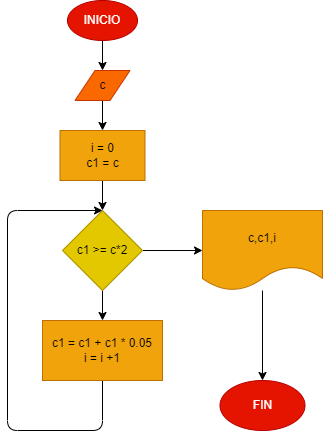

The diagram above was exported from draw.io. Its source (the exported page's mxGraphModel, read from the mxfile embedded in the PNG):
<mxGraphModel dx="532" dy="431" grid="1" gridSize="10" guides="1" tooltips="1" connect="1" arrows="1" fold="1" page="1" pageScale="1" pageWidth="827" pageHeight="1169" math="0" shadow="0">
  <root>
    <mxCell id="0" />
    <mxCell id="1" parent="0" />
    <mxCell id="4" value="" style="edgeStyle=none;html=1;" edge="1" parent="1" source="2" target="3">
      <mxGeometry relative="1" as="geometry" />
    </mxCell>
    <mxCell id="2" value="INICIO" style="ellipse;whiteSpace=wrap;html=1;fillColor=#e51400;fontColor=#ffffff;strokeColor=#B20000;" vertex="1" parent="1">
      <mxGeometry x="240" y="30" width="70" height="40" as="geometry" />
    </mxCell>
    <mxCell id="6" value="" style="edgeStyle=none;html=1;" edge="1" parent="1" source="3" target="5">
      <mxGeometry relative="1" as="geometry" />
    </mxCell>
    <mxCell id="3" value="c" style="shape=parallelogram;perimeter=parallelogramPerimeter;whiteSpace=wrap;html=1;fixedSize=1;fillColor=#fa6800;fontColor=#000000;strokeColor=#C73500;" vertex="1" parent="1">
      <mxGeometry x="247.5" y="100" width="55" height="30" as="geometry" />
    </mxCell>
    <mxCell id="8" value="" style="edgeStyle=none;html=1;" edge="1" parent="1" source="5" target="7">
      <mxGeometry relative="1" as="geometry" />
    </mxCell>
    <mxCell id="5" value="i = 0&lt;br&gt;c1 = c" style="whiteSpace=wrap;html=1;fillColor=#f0a30a;fontColor=#000000;strokeColor=#BD7000;" vertex="1" parent="1">
      <mxGeometry x="232.5" y="160" width="85" height="50" as="geometry" />
    </mxCell>
    <mxCell id="10" value="" style="edgeStyle=none;html=1;" edge="1" parent="1" source="7" target="9">
      <mxGeometry relative="1" as="geometry" />
    </mxCell>
    <mxCell id="13" value="" style="edgeStyle=none;html=1;" edge="1" parent="1" source="7" target="12">
      <mxGeometry relative="1" as="geometry" />
    </mxCell>
    <mxCell id="7" value="c1 &amp;gt;= c*2" style="rhombus;whiteSpace=wrap;html=1;fillColor=#e3c800;fontColor=#000000;strokeColor=#B09500;" vertex="1" parent="1">
      <mxGeometry x="235" y="240" width="80" height="80" as="geometry" />
    </mxCell>
    <mxCell id="11" style="edgeStyle=none;html=1;entryX=0.5;entryY=0;entryDx=0;entryDy=0;" edge="1" parent="1" source="9" target="7">
      <mxGeometry relative="1" as="geometry">
        <mxPoint x="200" y="240" as="targetPoint" />
        <Array as="points">
          <mxPoint x="275" y="460" />
          <mxPoint x="180" y="460" />
          <mxPoint x="180" y="240" />
        </Array>
      </mxGeometry>
    </mxCell>
    <mxCell id="9" value="c1 = c1 + c1 * 0.05&lt;br&gt;i = i +1" style="whiteSpace=wrap;html=1;fillColor=#f0a30a;fontColor=#000000;strokeColor=#BD7000;" vertex="1" parent="1">
      <mxGeometry x="215" y="350" width="120" height="60" as="geometry" />
    </mxCell>
    <mxCell id="15" value="" style="edgeStyle=none;html=1;" edge="1" parent="1" source="12" target="14">
      <mxGeometry relative="1" as="geometry" />
    </mxCell>
    <mxCell id="12" value="c,c1,i" style="shape=document;whiteSpace=wrap;html=1;boundedLbl=1;fillColor=#f0a30a;fontColor=#000000;strokeColor=#BD7000;" vertex="1" parent="1">
      <mxGeometry x="375" y="240" width="120" height="80" as="geometry" />
    </mxCell>
    <mxCell id="14" value="FIN" style="ellipse;whiteSpace=wrap;html=1;fillColor=#e51400;fontColor=#ffffff;strokeColor=#B20000;" vertex="1" parent="1">
      <mxGeometry x="392.5" y="410" width="85" height="50" as="geometry" />
    </mxCell>
  </root>
</mxGraphModel>